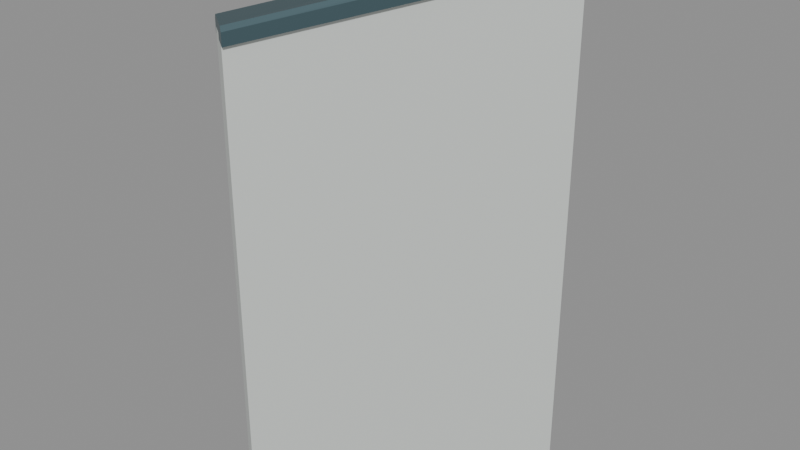 # Source: halfwall_45_port_rise_3_miter_8219_-5924_7071_-7071.blend  (saved by Blender 5.2.45; exported with 4.5.12 LTS)
import bpy
from mathutils import Matrix  # noqa: F401  (used for matrix-valued properties, if any)

bpy.ops.wm.read_factory_settings(use_empty=True)
scene = bpy.context.scene
scene.name = 'halfwall_45_port_rise_3_miter_8219_-5924_7071_-7071'

# ---- materials (node trees are filled in below, after node groups)
mat_warm_white_painted_steel = bpy.data.materials.new('Warm white painted steel')
mat_warm_white_painted_steel.diffuse_color = (0.74, 0.78, 0.75, 1.0)
mat_dark_gunwale_cap = bpy.data.materials.new('Dark gunwale cap')
mat_dark_gunwale_cap.diffuse_color = (0.075, 0.13, 0.15, 1.0)

# ---- material node trees
mat_warm_white_painted_steel.use_nodes = True; mat_warm_white_painted_steel.node_tree.nodes.clear()
_N = mat_warm_white_painted_steel.node_tree.nodes; _L = mat_warm_white_painted_steel.node_tree.links
n0 = _N.new('ShaderNodeBsdfPrincipled'); n0.name = 'Principled BSDF'; n0.location = (-200, 100)
n0.inputs[0].default_value = (0.74, 0.78, 0.75, 1.0)
n0.inputs[1].default_value = 0.3
n0.inputs[2].default_value = 0.42
n0.inputs[10].default_value = 0.005
n1 = _N.new('ShaderNodeOutputMaterial'); n1.name = 'Material Output'; n1.location = (200, 100)
_L.new(n0.outputs[0], n1.inputs[0])
n1.is_active_output = True
mat_dark_gunwale_cap.use_nodes = True; mat_dark_gunwale_cap.node_tree.nodes.clear()
_N = mat_dark_gunwale_cap.node_tree.nodes; _L = mat_dark_gunwale_cap.node_tree.links
n0 = _N.new('ShaderNodeBsdfPrincipled'); n0.name = 'Principled BSDF'; n0.location = (-200, 100)
n0.inputs[0].default_value = (0.075, 0.13, 0.15, 1.0)
n0.inputs[1].default_value = 0.5
n0.inputs[2].default_value = 0.4
n0.inputs[10].default_value = 0.005
n1 = _N.new('ShaderNodeOutputMaterial'); n1.name = 'Material Output'; n1.location = (200, 100)
_L.new(n0.outputs[0], n1.inputs[0])
n1.is_active_output = True

# ---- meshes
me_seamless_solid_halfwall_034 = bpy.data.meshes.new('Seamless solid halfwall.034')
me_seamless_solid_halfwall_034.from_pydata([(-0.03287, 0.02369, 0.0), (0.03287, -0.02369, 0.0), (0.03287, -0.02369, 1.05), (-0.03287, 0.02369, 1.05), (0.4717, 0.5283, 0.0), (0.5283, 0.4717, 0.0), (0.5283, 0.4717, 1.2), (0.4717, 0.5283, 1.2)], [], [(3, 2, 1, 0), (4, 5, 6, 7), (0, 1, 5, 4), (1, 2, 6, 5), (2, 3, 7, 6), (3, 0, 4, 7)])
me_seamless_solid_halfwall_034.materials.append(mat_warm_white_painted_steel)
me_seamless_solid_halfwall_034.update()
me_seamless_top_cap_034 = bpy.data.meshes.new('Seamless top cap.034')
me_seamless_top_cap_034.from_pydata([(-0.04109, 0.02962, 1.035), (0.04109, -0.02962, 1.035), (0.04109, -0.02962, 1.065), (0.03287, -0.02369, 1.075), (-0.03287, 0.02369, 1.075), (-0.04109, 0.02962, 1.065), (0.4646, 0.5354, 1.185), (0.5354, 0.4646, 1.185), (0.5354, 0.4646, 1.215), (0.5283, 0.4717, 1.225), (0.4717, 0.5283, 1.225), (0.4646, 0.5354, 1.215)], [], [(5, 4, 3, 2, 1, 0), (6, 7, 8, 9, 10, 11), (0, 1, 7, 6), (1, 2, 8, 7), (2, 3, 9, 8), (3, 4, 10, 9), (4, 5, 11, 10), (5, 0, 6, 11)])
me_seamless_top_cap_034.materials.append(mat_dark_gunwale_cap)
me_seamless_top_cap_034.update()

# ---- objects
ob_seamless_solid_halfwall_084 = bpy.data.objects.new('Seamless solid halfwall.084', me_seamless_solid_halfwall_034)
ob_seamless_top_cap_084 = bpy.data.objects.new('Seamless top cap.084', me_seamless_top_cap_034)
ob_socketstart_056 = bpy.data.objects.new('SocketStart.056', None)
ob_socketend_050 = bpy.data.objects.new('SocketEnd.050', None)

# ---- transforms, parenting, visibility, modifiers, constraints
ob_seamless_solid_halfwall_084.location = (0.0, 0.0, 0.0)
ob_seamless_top_cap_084.location = (0.0, 0.0, 0.0)
ob_socketstart_056.location = (0.0, 0.0, 0.0)
ob_socketstart_056.empty_display_size = 0.08
ob_socketend_050.location = (0.5, 0.5, 0.0)
ob_socketend_050.empty_display_size = 0.08

# ---- collection membership
scene.collection.objects.link(ob_seamless_solid_halfwall_084)
scene.collection.objects.link(ob_seamless_top_cap_084)
scene.collection.objects.link(ob_socketstart_056)
scene.collection.objects.link(ob_socketend_050)

# ---- scene / render settings (as saved in the file)
scene.frame_start = 1; scene.frame_end = 250; scene.frame_set(1)
scene.render.engine = 'BLENDER_EEVEE_NEXT'
scene.render.image_settings.exr_codec = 'NONE'
scene.render.use_bake_clear = False
scene.render.bake_margin = 0
scene.render.bake_bias = 0.0
scene.render.bake_samples = 0
scene.render.simplify_subdivision_render = 0
scene.render.simplify_child_particles_render = 0.0
scene.render.compositor_device = 'GPU'
scene.eevee.use_volume_custom_range = False
scene.eevee.gtao_distance = 0.0
scene.eevee.use_fast_gi = False
scene.eevee.fast_gi_thickness_near = 0.1
scene.eevee.fast_gi_thickness_far = 0.0
scene.eevee.ray_tracing_options.screen_trace_thickness = 0.1
bpy.context.view_layer.update()

# ---- added for rendering (the .blend has no active camera and no usable light): camera, sun + grey world if the file has none
cam_auto = bpy.data.cameras.new('AutoCamera')
cam_auto.lens = 50.0
cam_auto.sensor_width = 36.0
cam_auto.clip_end = 1000.0
ob_auto_camera = bpy.data.objects.new('AutoCamera', cam_auto)
scene.collection.objects.link(ob_auto_camera)
ob_auto_camera.location = (1.60444, -1.37591, 1.69835)
ob_auto_camera.rotation_euler = (1.09748, -7.21219e-08, 0.694738)
scene.camera = ob_auto_camera
light_auto_sun = bpy.data.lights.new('AutoSun', 'SUN')
light_auto_sun.energy = 3.0
light_auto_sun.angle = 0.0523599
ob_auto_sun = bpy.data.objects.new('AutoSun', light_auto_sun)
scene.collection.objects.link(ob_auto_sun)
ob_auto_sun.rotation_euler = (0.872665, 0.174533, 0.523599)
if scene.world is None:
    world_auto = bpy.data.worlds.new('AutoWorld')
    world_auto.color = (0.3, 0.3, 0.3)
    scene.world = world_auto
bpy.context.view_layer.update()
